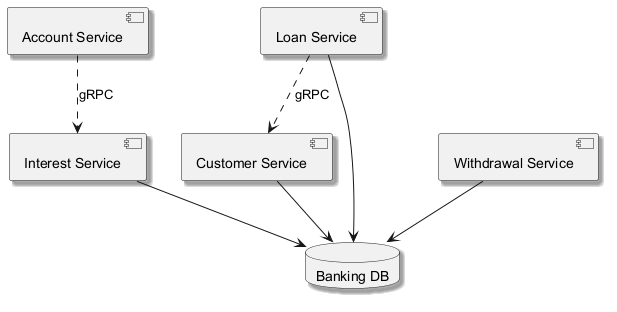

The diagram above was rendered by PlantUML. Its source (embedded in the PNG):
@startuml
skinparam shadowing true
component "Customer Service" as C_CustomerService
component "Interest Service" as C_InterestService
component "Loan Service" as C_LoanService
component "Account Service" as C_AccountService
component "Withdrawal Service" as C_WithdrawalService
database "Banking DB" as DB_banking
C_CustomerService --> DB_banking
C_InterestService --> DB_banking
C_LoanService --> DB_banking
C_WithdrawalService --> DB_banking
C_LoanService ..> C_CustomerService : gRPC
C_AccountService ..> C_InterestService : gRPC
@enduml